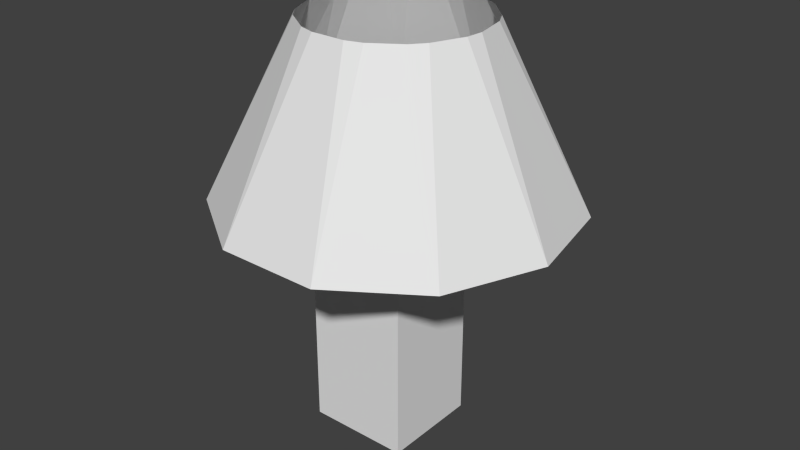 # Source: wallLamp.blend  (saved by Blender 2.66.1; exported with 4.5.12 LTS)
import bpy
from mathutils import Matrix  # noqa: F401  (used for matrix-valued properties, if any)

bpy.ops.wm.read_factory_settings(use_empty=True)
scene = bpy.context.scene
scene.name = 'Scene'

# ---- collections
col_collection_1 = bpy.data.collections.new('Collection 1'); scene.collection.children.link(col_collection_1)

# ---- world
world_world = bpy.data.worlds.new('World'); scene.world = world_world
world_world.color = (0.05088, 0.05088, 0.05088)
world_world.use_sun_shadow = False
world_world.sun_shadow_jitter_overblur = 0.0
world_world.cycles.sampling_method = 'MANUAL'
world_world.cycles.sample_map_resolution = 256

# ---- meshes
me_cone = bpy.data.meshes.new('Cone')
me_cone.from_pydata([(0.2767, -0.3305, -0.4484), (0.2767, 0.2303, -0.4484), (-0.302, 0.2303, -0.4484), (-0.302, -0.3305, -0.4484), (0.1913, 0.4619, 0.0), (0.0, 0.5, 0.0), (0.4691, 0.8777, -1.0), (-0.09754, 0.4904, 0.0), (0.8777, 0.4691, -1.0), (-0.2778, 0.4157, 0.0), (-0.3536, 0.3536, 0.0), (0.5, 3.775e-08, 0.0), (0.9904, -0.09755, -1.0), (-0.4619, 0.1913, 0.0), (-0.4904, 0.09755, 0.0), (0.7693, -0.6313, -1.0), (-0.4904, -0.09754, 0.0), (0.2767, -0.3305, -2.308), (0.2767, 0.2303, -2.308), (-0.4157, -0.2778, 0.0), (0.2889, -0.9523, -1.0), (-0.3536, -0.3536, 0.0), (-0.302, 0.2303, -2.308), (-0.302, -0.3305, -2.308), (-0.1913, -0.4619, 0.0), (-0.2889, -0.9523, -1.0), (-0.09755, -0.4904, 0.0), (0.09755, -0.4904, 0.0), (-0.7693, -0.6313, -1.0), (0.1913, -0.4619, 0.0), (0.3536, -0.3536, 0.0), (-0.9904, -0.09754, -1.0), (0.4157, -0.2778, 0.0), (-0.9523, 0.2889, -1.0), (0.4904, -0.09755, 0.0), (0.4619, 0.1913, 0.0), (-0.6313, 0.7693, -1.0), (0.4157, 0.2778, 0.0), (0.2778, 0.4157, 0.0), (-0.09754, 0.9904, -1.0), (0.2767, -0.05011, -2.308), (0.2767, -0.05011, -0.4484), (-0.01264, 0.2303, -2.308), (-0.01264, 0.2303, -0.4484), (-0.01264, -0.3305, -2.308), (-0.01264, -0.3305, -0.4484), (-0.302, -0.05011, -2.308), (-0.302, -0.05011, -0.4484), (-0.01264, -0.05011, -0.4484), (-0.01264, -0.05011, -2.308)], [], [(48, 43, 2, 47), (14, 33, 31, 16), (49, 42, 18, 40), (43, 1, 18, 42), (39, 7, 5), (4, 6, 39, 5), (7, 39, 36, 9), (36, 10, 9), (10, 36, 33, 13), (33, 14, 13), (45, 3, 23, 44), (41, 0, 17, 40), (16, 31, 28, 19), (28, 21, 19), (21, 28, 25, 24), (25, 26, 24), (26, 25, 20, 27), (20, 29, 27), (29, 20, 15, 30), (15, 32, 30), (32, 15, 12, 34), (12, 11, 34), (11, 12, 8, 35), (8, 37, 35), (37, 8, 6, 38), (6, 4, 38), (47, 2, 22, 46), (45, 48, 47, 3), (0, 41, 48, 45), (41, 1, 43, 48), (44, 49, 40, 17), (23, 46, 49, 44), (46, 22, 42, 49), (2, 43, 42, 22), (0, 45, 44, 17), (1, 41, 40, 18), (3, 47, 46, 23)])
me_cone.use_remesh_preserve_volume = False
me_cone.use_remesh_preserve_attributes = False
me_cone.use_mirror_vertex_groups = False
me_cone.update()

# ---- objects
ob_cone = bpy.data.objects.new('Cone', me_cone)

# ---- transforms, parenting, visibility, modifiers, constraints
ob_cone.location = (0.0, 0.0, 1.944)
ob_cone.lineart.crease_threshold = 0.0

# ---- collection membership
col_collection_1.objects.link(ob_cone)

# ---- scene / render settings (as saved in the file)
scene.frame_start = 1; scene.frame_end = 250; scene.frame_set(1)
scene.render.engine = 'BLENDER_EEVEE_NEXT'
scene.render.image_settings.color_mode = 'RGB'
scene.render.image_settings.compression = 90
scene.render.resolution_percentage = 50
scene.render.dither_intensity = 0.0
scene.render.bake_margin = 2
scene.cycles.use_denoising = False
scene.cycles.samples = 10
scene.cycles.sampling_pattern = 'TABULATED_SOBOL'
scene.cycles.light_sampling_threshold = 0.0
scene.cycles.use_adaptive_sampling = False
scene.cycles.use_light_tree = False
scene.cycles.blur_glossy = 0.0
scene.cycles.volume_bounces = 1
scene.cycles.pixel_filter_type = 'GAUSSIAN'
scene.cycles.sample_clamp_indirect = 0.0
scene.view_settings.view_transform = 'Standard'
bpy.context.view_layer.update()

# ---- added for rendering (the .blend has no active camera and no usable light): camera, sun
cam_auto = bpy.data.cameras.new('AutoCamera')
cam_auto.lens = 50.0
cam_auto.sensor_width = 36.0
cam_auto.clip_end = 1000.0
ob_auto_camera = bpy.data.objects.new('AutoCamera', cam_auto)
scene.collection.objects.link(ob_auto_camera)
ob_auto_camera.location = (3.33925, -3.98807, 3.46128)
ob_auto_camera.rotation_euler = (1.09748, -7.21219e-08, 0.694738)
scene.camera = ob_auto_camera
light_auto_sun = bpy.data.lights.new('AutoSun', 'SUN')
light_auto_sun.energy = 3.0
light_auto_sun.angle = 0.0523599
ob_auto_sun = bpy.data.objects.new('AutoSun', light_auto_sun)
scene.collection.objects.link(ob_auto_sun)
ob_auto_sun.rotation_euler = (0.872665, 0.174533, 0.523599)
bpy.context.view_layer.update()
